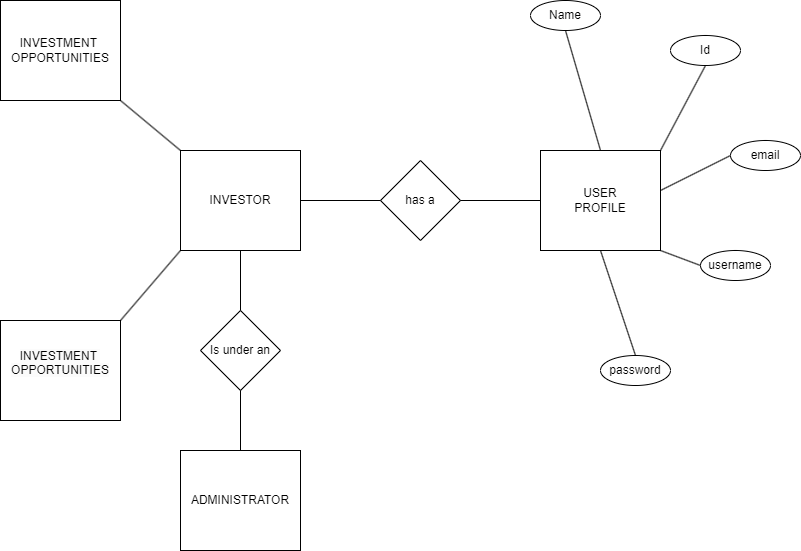

The diagram above was exported from draw.io. Its source (the exported page's mxGraphModel, read from the mxfile embedded in the PNG):
<mxGraphModel dx="1221" dy="826" grid="1" gridSize="10" guides="1" tooltips="1" connect="1" arrows="1" fold="1" page="1" pageScale="1" pageWidth="850" pageHeight="1100" math="0" shadow="0">
  <root>
    <mxCell id="0" />
    <mxCell id="1" parent="0" />
    <mxCell id="JMkpRrbRe8zlzlUR4qUp-90" value="INVESTOR" style="rounded=0;whiteSpace=wrap;html=1;" vertex="1" parent="1">
      <mxGeometry x="220" y="450" width="120" height="100" as="geometry" />
    </mxCell>
    <mxCell id="JMkpRrbRe8zlzlUR4qUp-91" value="has a" style="rhombus;whiteSpace=wrap;html=1;" vertex="1" parent="1">
      <mxGeometry x="420" y="460" width="80" height="80" as="geometry" />
    </mxCell>
    <mxCell id="JMkpRrbRe8zlzlUR4qUp-92" value="USER&lt;br&gt;PROFILE" style="rounded=0;whiteSpace=wrap;html=1;" vertex="1" parent="1">
      <mxGeometry x="580" y="450" width="120" height="100" as="geometry" />
    </mxCell>
    <mxCell id="JMkpRrbRe8zlzlUR4qUp-93" value="Is under an" style="rhombus;whiteSpace=wrap;html=1;" vertex="1" parent="1">
      <mxGeometry x="240" y="610" width="80" height="80" as="geometry" />
    </mxCell>
    <mxCell id="JMkpRrbRe8zlzlUR4qUp-94" value="ADMINISTRATOR" style="rounded=0;whiteSpace=wrap;html=1;" vertex="1" parent="1">
      <mxGeometry x="220" y="750" width="120" height="100" as="geometry" />
    </mxCell>
    <mxCell id="JMkpRrbRe8zlzlUR4qUp-95" value="INVESTMENT&amp;nbsp;&lt;br&gt;OPPORTUNITIES" style="rounded=0;whiteSpace=wrap;html=1;" vertex="1" parent="1">
      <mxGeometry x="40" y="300" width="120" height="100" as="geometry" />
    </mxCell>
    <mxCell id="JMkpRrbRe8zlzlUR4qUp-98" value="" style="endArrow=none;html=1;rounded=0;entryX=0;entryY=0.5;entryDx=0;entryDy=0;exitX=1;exitY=0.5;exitDx=0;exitDy=0;" edge="1" parent="1" source="JMkpRrbRe8zlzlUR4qUp-90" target="JMkpRrbRe8zlzlUR4qUp-91">
      <mxGeometry width="50" height="50" relative="1" as="geometry">
        <mxPoint x="400" y="650" as="sourcePoint" />
        <mxPoint x="450" y="600" as="targetPoint" />
      </mxGeometry>
    </mxCell>
    <mxCell id="JMkpRrbRe8zlzlUR4qUp-100" value="" style="endArrow=none;html=1;rounded=0;entryX=0;entryY=0.5;entryDx=0;entryDy=0;exitX=1;exitY=0.5;exitDx=0;exitDy=0;" edge="1" parent="1" source="JMkpRrbRe8zlzlUR4qUp-91" target="JMkpRrbRe8zlzlUR4qUp-92">
      <mxGeometry width="50" height="50" relative="1" as="geometry">
        <mxPoint x="400" y="650" as="sourcePoint" />
        <mxPoint x="450" y="600" as="targetPoint" />
      </mxGeometry>
    </mxCell>
    <mxCell id="JMkpRrbRe8zlzlUR4qUp-102" value="" style="endArrow=none;html=1;rounded=0;exitX=0.5;exitY=1;exitDx=0;exitDy=0;entryX=0.5;entryY=0;entryDx=0;entryDy=0;" edge="1" parent="1" source="JMkpRrbRe8zlzlUR4qUp-90" target="JMkpRrbRe8zlzlUR4qUp-93">
      <mxGeometry width="50" height="50" relative="1" as="geometry">
        <mxPoint x="400" y="650" as="sourcePoint" />
        <mxPoint x="450" y="600" as="targetPoint" />
      </mxGeometry>
    </mxCell>
    <mxCell id="JMkpRrbRe8zlzlUR4qUp-104" value="" style="endArrow=none;html=1;rounded=0;entryX=0.5;entryY=1;entryDx=0;entryDy=0;exitX=0.5;exitY=0;exitDx=0;exitDy=0;" edge="1" parent="1" source="JMkpRrbRe8zlzlUR4qUp-94" target="JMkpRrbRe8zlzlUR4qUp-93">
      <mxGeometry width="50" height="50" relative="1" as="geometry">
        <mxPoint x="390" y="720" as="sourcePoint" />
        <mxPoint x="450" y="600" as="targetPoint" />
      </mxGeometry>
    </mxCell>
    <mxCell id="JMkpRrbRe8zlzlUR4qUp-105" value="" style="endArrow=none;html=1;rounded=0;entryX=0;entryY=0;entryDx=0;entryDy=0;exitX=1;exitY=1;exitDx=0;exitDy=0;" edge="1" parent="1" source="JMkpRrbRe8zlzlUR4qUp-95" target="JMkpRrbRe8zlzlUR4qUp-90">
      <mxGeometry width="50" height="50" relative="1" as="geometry">
        <mxPoint x="400" y="650" as="sourcePoint" />
        <mxPoint x="450" y="600" as="targetPoint" />
      </mxGeometry>
    </mxCell>
    <mxCell id="JMkpRrbRe8zlzlUR4qUp-106" value="&#10;&lt;span style=&quot;color: rgb(0, 0, 0); font-family: Helvetica; font-size: 12px; font-style: normal; font-variant-ligatures: normal; font-variant-caps: normal; font-weight: 400; letter-spacing: normal; orphans: 2; text-align: center; text-indent: 0px; text-transform: none; widows: 2; word-spacing: 0px; -webkit-text-stroke-width: 0px; background-color: rgb(251, 251, 251); text-decoration-thickness: initial; text-decoration-style: initial; text-decoration-color: initial; float: none; display: inline !important;&quot;&gt;INVESTMENT&amp;nbsp;&lt;/span&gt;&lt;br style=&quot;border-color: var(--border-color); color: rgb(0, 0, 0); font-family: Helvetica; font-size: 12px; font-style: normal; font-variant-ligatures: normal; font-variant-caps: normal; font-weight: 400; letter-spacing: normal; orphans: 2; text-align: center; text-indent: 0px; text-transform: none; widows: 2; word-spacing: 0px; -webkit-text-stroke-width: 0px; background-color: rgb(251, 251, 251); text-decoration-thickness: initial; text-decoration-style: initial; text-decoration-color: initial;&quot;&gt;&lt;span style=&quot;color: rgb(0, 0, 0); font-family: Helvetica; font-size: 12px; font-style: normal; font-variant-ligatures: normal; font-variant-caps: normal; font-weight: 400; letter-spacing: normal; orphans: 2; text-align: center; text-indent: 0px; text-transform: none; widows: 2; word-spacing: 0px; -webkit-text-stroke-width: 0px; background-color: rgb(251, 251, 251); text-decoration-thickness: initial; text-decoration-style: initial; text-decoration-color: initial; float: none; display: inline !important;&quot;&gt;OPPORTUNITIES&lt;/span&gt;&#10;&#10;" style="rounded=0;whiteSpace=wrap;html=1;" vertex="1" parent="1">
      <mxGeometry x="40" y="620" width="120" height="100" as="geometry" />
    </mxCell>
    <mxCell id="JMkpRrbRe8zlzlUR4qUp-107" value="" style="endArrow=none;html=1;rounded=0;entryX=0;entryY=1;entryDx=0;entryDy=0;exitX=1;exitY=0;exitDx=0;exitDy=0;" edge="1" parent="1" source="JMkpRrbRe8zlzlUR4qUp-106" target="JMkpRrbRe8zlzlUR4qUp-90">
      <mxGeometry width="50" height="50" relative="1" as="geometry">
        <mxPoint x="400" y="650" as="sourcePoint" />
        <mxPoint x="450" y="600" as="targetPoint" />
      </mxGeometry>
    </mxCell>
    <mxCell id="JMkpRrbRe8zlzlUR4qUp-108" value="email" style="ellipse;whiteSpace=wrap;html=1;" vertex="1" parent="1">
      <mxGeometry x="770" y="440" width="70" height="30" as="geometry" />
    </mxCell>
    <mxCell id="JMkpRrbRe8zlzlUR4qUp-109" value="password" style="ellipse;whiteSpace=wrap;html=1;" vertex="1" parent="1">
      <mxGeometry x="640" y="655" width="70" height="30" as="geometry" />
    </mxCell>
    <mxCell id="JMkpRrbRe8zlzlUR4qUp-110" value="Id" style="ellipse;whiteSpace=wrap;html=1;" vertex="1" parent="1">
      <mxGeometry x="710" y="335" width="70" height="30" as="geometry" />
    </mxCell>
    <mxCell id="JMkpRrbRe8zlzlUR4qUp-111" value="username" style="ellipse;whiteSpace=wrap;html=1;" vertex="1" parent="1">
      <mxGeometry x="740" y="550" width="70" height="30" as="geometry" />
    </mxCell>
    <mxCell id="JMkpRrbRe8zlzlUR4qUp-112" value="Name" style="ellipse;whiteSpace=wrap;html=1;" vertex="1" parent="1">
      <mxGeometry x="570" y="300" width="70" height="30" as="geometry" />
    </mxCell>
    <mxCell id="JMkpRrbRe8zlzlUR4qUp-114" value="" style="endArrow=none;html=1;rounded=0;entryX=0;entryY=0.5;entryDx=0;entryDy=0;" edge="1" parent="1" target="JMkpRrbRe8zlzlUR4qUp-108">
      <mxGeometry width="50" height="50" relative="1" as="geometry">
        <mxPoint x="700" y="490" as="sourcePoint" />
        <mxPoint x="450" y="600" as="targetPoint" />
      </mxGeometry>
    </mxCell>
    <mxCell id="JMkpRrbRe8zlzlUR4qUp-115" value="" style="endArrow=none;html=1;rounded=0;entryX=0.5;entryY=1;entryDx=0;entryDy=0;exitX=1;exitY=0;exitDx=0;exitDy=0;" edge="1" parent="1" source="JMkpRrbRe8zlzlUR4qUp-92" target="JMkpRrbRe8zlzlUR4qUp-110">
      <mxGeometry width="50" height="50" relative="1" as="geometry">
        <mxPoint x="400" y="650" as="sourcePoint" />
        <mxPoint x="450" y="600" as="targetPoint" />
      </mxGeometry>
    </mxCell>
    <mxCell id="JMkpRrbRe8zlzlUR4qUp-116" value="" style="endArrow=none;html=1;rounded=0;entryX=0.5;entryY=1;entryDx=0;entryDy=0;exitX=0.5;exitY=0;exitDx=0;exitDy=0;" edge="1" parent="1" source="JMkpRrbRe8zlzlUR4qUp-92" target="JMkpRrbRe8zlzlUR4qUp-112">
      <mxGeometry width="50" height="50" relative="1" as="geometry">
        <mxPoint x="400" y="650" as="sourcePoint" />
        <mxPoint x="450" y="600" as="targetPoint" />
      </mxGeometry>
    </mxCell>
    <mxCell id="JMkpRrbRe8zlzlUR4qUp-117" value="" style="endArrow=none;html=1;rounded=0;entryX=1;entryY=1;entryDx=0;entryDy=0;exitX=0;exitY=0.5;exitDx=0;exitDy=0;" edge="1" parent="1" source="JMkpRrbRe8zlzlUR4qUp-111" target="JMkpRrbRe8zlzlUR4qUp-92">
      <mxGeometry width="50" height="50" relative="1" as="geometry">
        <mxPoint x="400" y="650" as="sourcePoint" />
        <mxPoint x="450" y="600" as="targetPoint" />
      </mxGeometry>
    </mxCell>
    <mxCell id="JMkpRrbRe8zlzlUR4qUp-118" value="" style="endArrow=none;html=1;rounded=0;entryX=0.5;entryY=1;entryDx=0;entryDy=0;exitX=0.5;exitY=0;exitDx=0;exitDy=0;" edge="1" parent="1" source="JMkpRrbRe8zlzlUR4qUp-109" target="JMkpRrbRe8zlzlUR4qUp-92">
      <mxGeometry width="50" height="50" relative="1" as="geometry">
        <mxPoint x="400" y="650" as="sourcePoint" />
        <mxPoint x="450" y="600" as="targetPoint" />
      </mxGeometry>
    </mxCell>
  </root>
</mxGraphModel>